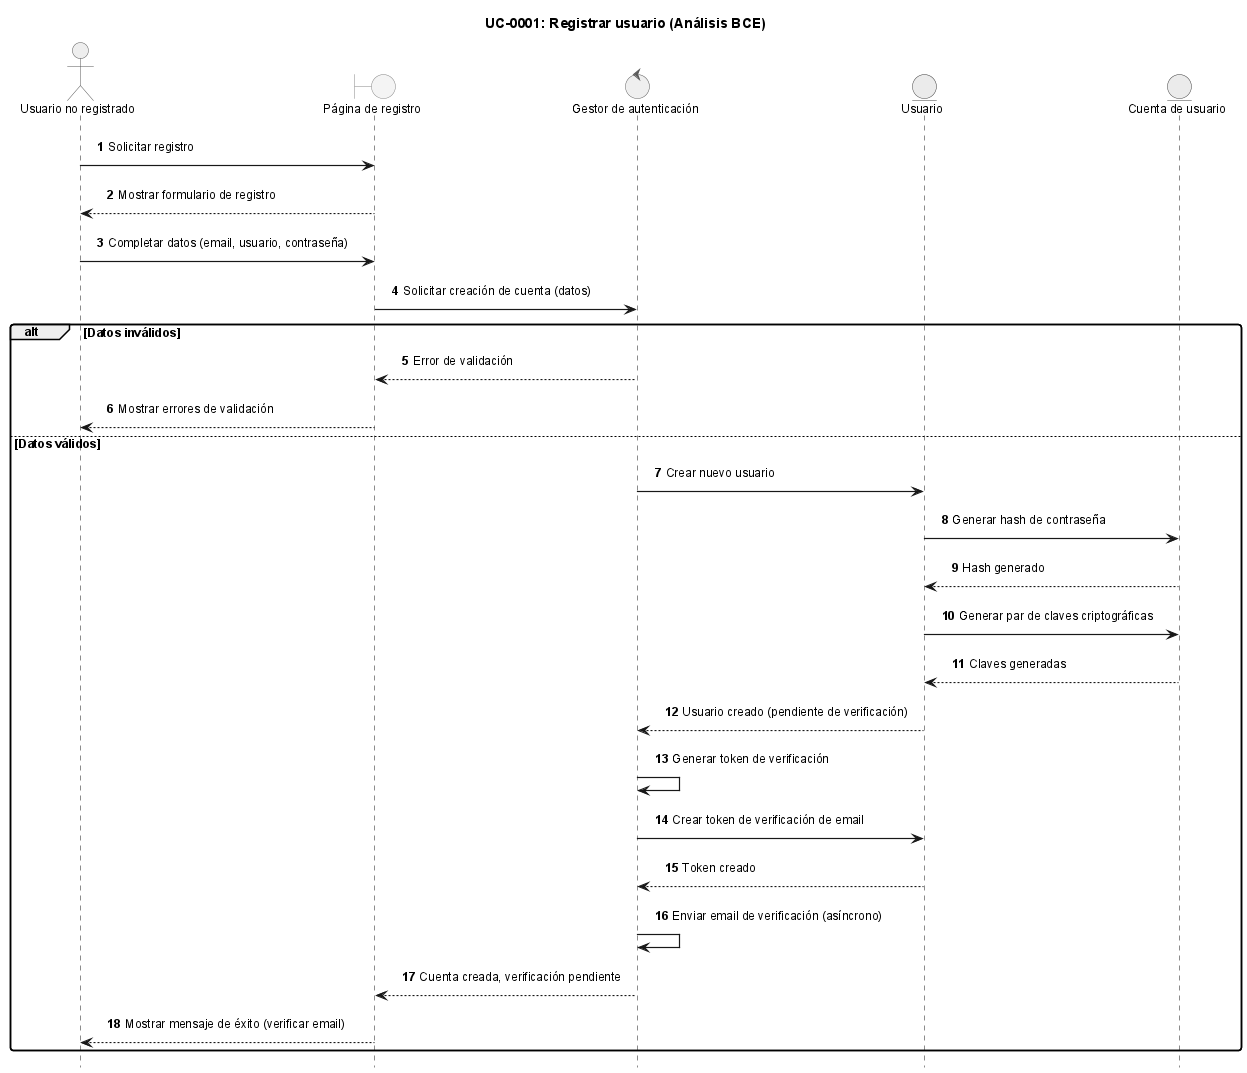

The diagram above was rendered by PlantUML. Its source (embedded in the PNG):
@startuml
!include ../_sequence-style.puml
skinparam sequence {
    ParticipantPadding 20
    MessagePadding 10
}

title UC-0001: Registrar usuario (Análisis BCE)

actor "Usuario no registrado" as user
boundary "Página de registro" as ui
control "Gestor de autenticación" as ctrl
entity "Usuario" as ent
entity "Cuenta de usuario" as account

user -> ui: Solicitar registro
ui --> user: Mostrar formulario de registro

user -> ui: Completar datos (email, usuario, contraseña)
ui -> ctrl: Solicitar creación de cuenta (datos)

alt Datos inválidos
    ctrl --> ui: Error de validación
    ui --> user: Mostrar errores de validación
else Datos válidos
    ctrl -> ent: Crear nuevo usuario
    ent -> account: Generar hash de contraseña
    account --> ent: Hash generado
    ent -> account: Generar par de claves criptográficas
    account --> ent: Claves generadas
    ent --> ctrl: Usuario creado (pendiente de verificación)
    ctrl -> ctrl: Generar token de verificación
    ctrl -> ent: Crear token de verificación de email
    ent --> ctrl: Token creado
    ctrl -> ctrl: Enviar email de verificación (asíncrono)
    ctrl --> ui: Cuenta creada, verificación pendiente
    ui --> user: Mostrar mensaje de éxito (verificar email)
end

@enduml